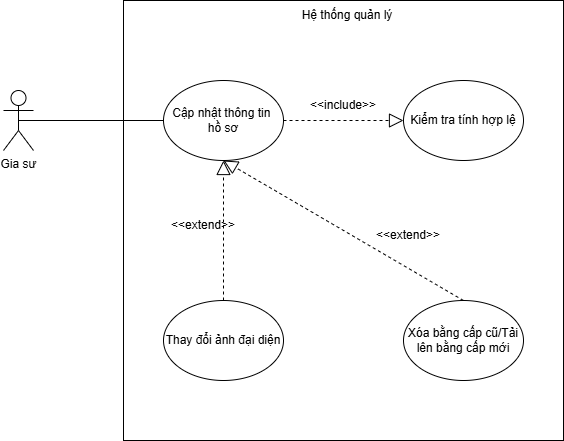

The diagram above was exported from draw.io. Its source (the exported page's mxGraphModel, read from the mxfile embedded in the PNG):
<mxGraphModel dx="895" dy="506" grid="1" gridSize="10" guides="1" tooltips="1" connect="1" arrows="1" fold="1" page="1" pageScale="1" pageWidth="1169" pageHeight="1654" math="0" shadow="0">
  <root>
    <mxCell id="0" />
    <mxCell id="1" parent="0" />
    <mxCell id="Ws5-02EUtu9u1jbd7D6d-1" parent="1" style="shape=umlActor;verticalLabelPosition=bottom;verticalAlign=top;html=1;outlineConnect=0;" value="Gia sư" vertex="1">
      <mxGeometry height="60" width="30" x="240" y="330" as="geometry" />
    </mxCell>
    <mxCell id="Ws5-02EUtu9u1jbd7D6d-2" parent="1" style="whiteSpace=wrap;html=1;aspect=fixed;rounded=0;strokeColor=light-dark(#000000,#FFFFFF);fillColor=light-dark(default, #faf5f5);fillStyle=dashed;" value="" vertex="1">
      <mxGeometry height="440" width="440" x="360" y="240" as="geometry" />
    </mxCell>
    <mxCell id="Ws5-02EUtu9u1jbd7D6d-3" parent="1" style="text;html=1;whiteSpace=wrap;strokeColor=none;fillColor=none;align=center;verticalAlign=middle;rounded=0;" value="Hệ thống quản lý" vertex="1">
      <mxGeometry height="30" width="190" x="489" y="240" as="geometry" />
    </mxCell>
    <mxCell id="Ws5-02EUtu9u1jbd7D6d-5" parent="1" style="ellipse;whiteSpace=wrap;html=1;" value="Cập nhật thông tin&amp;nbsp;&lt;div&gt;hồ sơ&lt;/div&gt;" vertex="1">
      <mxGeometry height="80" width="120" x="400" y="320" as="geometry" />
    </mxCell>
    <mxCell id="Ws5-02EUtu9u1jbd7D6d-9" edge="1" parent="1" source="Ws5-02EUtu9u1jbd7D6d-5" style="endArrow=block;dashed=1;endFill=0;endSize=12;html=1;rounded=0;entryX=0;entryY=0.5;entryDx=0;entryDy=0;exitX=1;exitY=0.5;exitDx=0;exitDy=0;" target="yQVmR5-JG31m6OQECDnx-1" value="">
      <mxGeometry relative="1" width="160" as="geometry">
        <mxPoint x="400" y="470" as="sourcePoint" />
        <mxPoint x="460" y="510" as="targetPoint" />
      </mxGeometry>
    </mxCell>
    <mxCell id="Ws5-02EUtu9u1jbd7D6d-10" parent="1" style="text;html=1;whiteSpace=wrap;strokeColor=none;fillColor=none;align=center;verticalAlign=middle;rounded=0;" value="&amp;lt;&amp;lt;include&amp;gt;&amp;gt;" vertex="1">
      <mxGeometry height="30" width="60" x="550" y="330" as="geometry" />
    </mxCell>
    <mxCell id="Ws5-02EUtu9u1jbd7D6d-15" edge="1" parent="1" source="Ws5-02EUtu9u1jbd7D6d-1" style="endArrow=none;html=1;rounded=0;exitX=0.5;exitY=0.5;exitDx=0;exitDy=0;exitPerimeter=0;entryX=0;entryY=0.5;entryDx=0;entryDy=0;" target="Ws5-02EUtu9u1jbd7D6d-5" value="">
      <mxGeometry height="50" relative="1" width="50" as="geometry">
        <mxPoint x="270" y="570" as="sourcePoint" />
        <mxPoint x="320" y="520" as="targetPoint" />
      </mxGeometry>
    </mxCell>
    <mxCell id="yQVmR5-JG31m6OQECDnx-1" parent="1" style="ellipse;whiteSpace=wrap;html=1;" value="Kiểm tra tính hợp lệ" vertex="1">
      <mxGeometry height="80" width="120" x="640" y="320" as="geometry" />
    </mxCell>
    <mxCell id="yQVmR5-JG31m6OQECDnx-2" parent="1" style="ellipse;whiteSpace=wrap;html=1;" value="Thay đổi ảnh đại diện" vertex="1">
      <mxGeometry height="80" width="120" x="400" y="540" as="geometry" />
    </mxCell>
    <mxCell id="yQVmR5-JG31m6OQECDnx-3" edge="1" parent="1" source="yQVmR5-JG31m6OQECDnx-2" style="endArrow=block;dashed=1;endFill=0;endSize=12;html=1;rounded=0;exitX=0.5;exitY=0;exitDx=0;exitDy=0;entryX=0.5;entryY=1;entryDx=0;entryDy=0;" target="Ws5-02EUtu9u1jbd7D6d-5" value="">
      <mxGeometry relative="1" width="160" as="geometry">
        <mxPoint x="460" y="540" as="sourcePoint" />
        <mxPoint x="520" y="460" as="targetPoint" />
      </mxGeometry>
    </mxCell>
    <mxCell id="yQVmR5-JG31m6OQECDnx-4" parent="1" style="text;html=1;whiteSpace=wrap;strokeColor=none;fillColor=none;align=center;verticalAlign=middle;rounded=0;" value="&amp;lt;&amp;lt;extend&amp;gt;&amp;gt;" vertex="1">
      <mxGeometry height="30" width="60" x="410" y="450" as="geometry" />
    </mxCell>
    <mxCell id="yQVmR5-JG31m6OQECDnx-5" parent="1" style="ellipse;whiteSpace=wrap;html=1;" value="Xóa bằng cấp cũ/Tải lên bằng cấp mới" vertex="1">
      <mxGeometry height="80" width="120" x="640" y="540" as="geometry" />
    </mxCell>
    <mxCell id="yQVmR5-JG31m6OQECDnx-7" edge="1" parent="1" source="yQVmR5-JG31m6OQECDnx-5" style="endArrow=block;dashed=1;endFill=0;endSize=12;html=1;rounded=0;exitX=0.5;exitY=0;exitDx=0;exitDy=0;entryX=0.5;entryY=1;entryDx=0;entryDy=0;" target="Ws5-02EUtu9u1jbd7D6d-5" value="">
      <mxGeometry relative="1" width="160" as="geometry">
        <mxPoint x="570" y="650" as="sourcePoint" />
        <mxPoint x="600" y="510" as="targetPoint" />
      </mxGeometry>
    </mxCell>
    <mxCell id="yQVmR5-JG31m6OQECDnx-8" parent="1" style="text;html=1;whiteSpace=wrap;strokeColor=none;fillColor=none;align=center;verticalAlign=middle;rounded=0;" value="&amp;lt;&amp;lt;extend&amp;gt;&amp;gt;" vertex="1">
      <mxGeometry height="30" width="60" x="615" y="460" as="geometry" />
    </mxCell>
  </root>
</mxGraphModel>